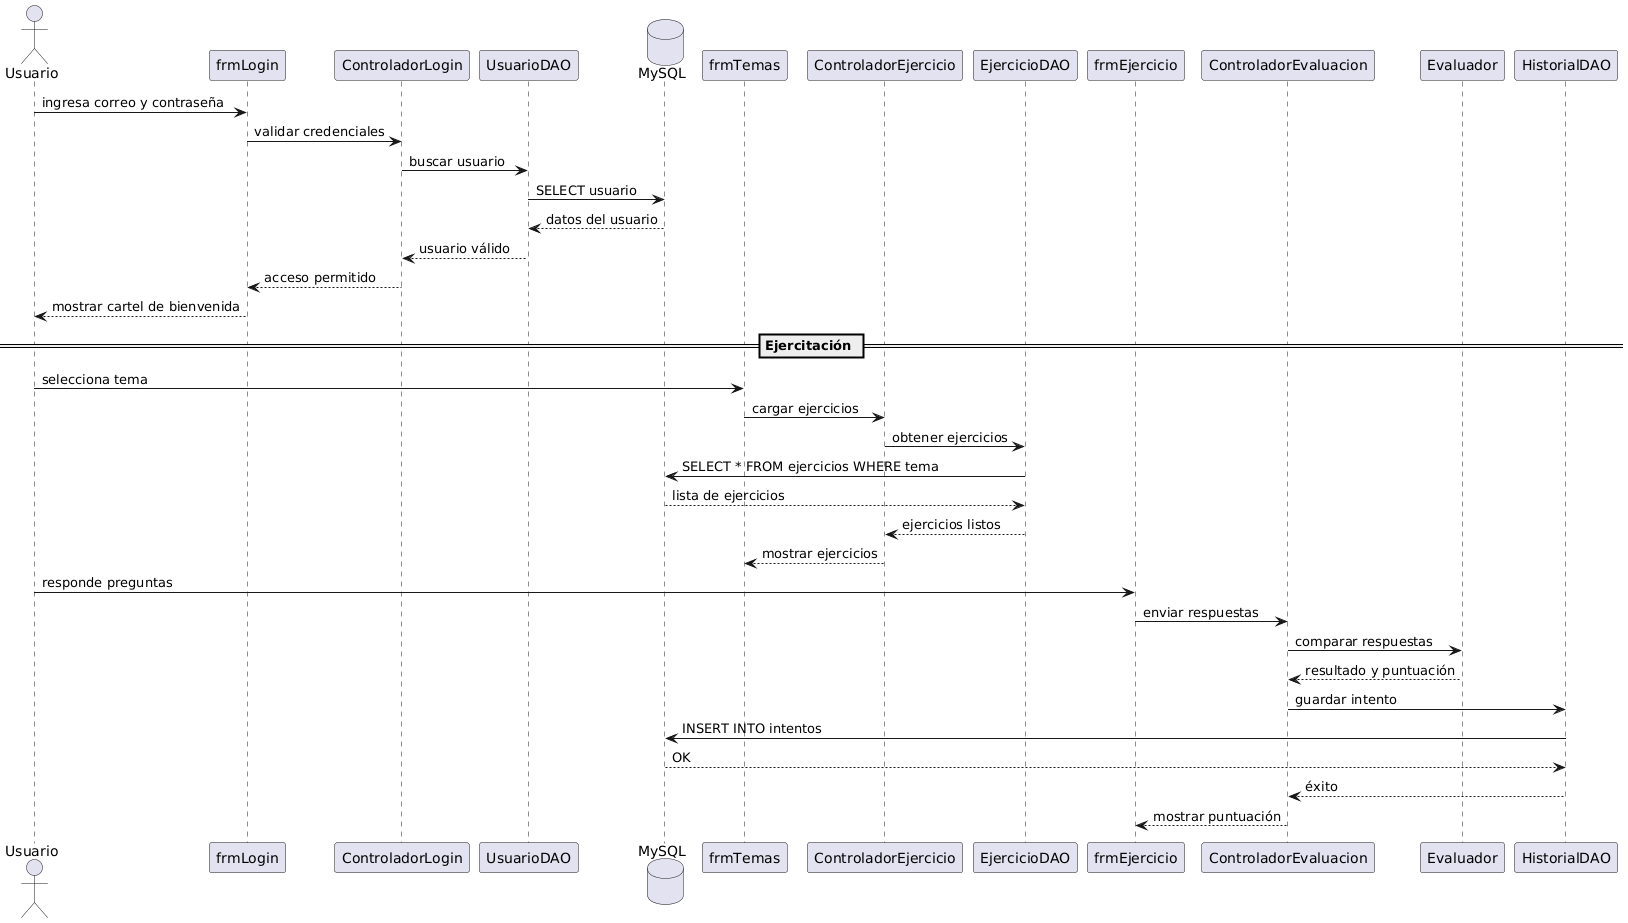

The diagram above was rendered by PlantUML. Its source (embedded in the PNG):
@startuml
actor Usuario
participant frmLogin
participant ControladorLogin
participant UsuarioDAO
database MySQL

Usuario -> frmLogin: ingresa correo y contraseña
frmLogin -> ControladorLogin: validar credenciales
ControladorLogin -> UsuarioDAO: buscar usuario
UsuarioDAO -> MySQL: SELECT usuario
MySQL --> UsuarioDAO: datos del usuario
UsuarioDAO --> ControladorLogin: usuario válido
ControladorLogin --> frmLogin: acceso permitido
frmLogin --> Usuario: mostrar cartel de bienvenida

== Ejercitación ==

Usuario -> frmTemas: selecciona tema
frmTemas -> ControladorEjercicio: cargar ejercicios
ControladorEjercicio -> EjercicioDAO: obtener ejercicios
EjercicioDAO -> MySQL: SELECT * FROM ejercicios WHERE tema
MySQL --> EjercicioDAO: lista de ejercicios
EjercicioDAO --> ControladorEjercicio: ejercicios listos
ControladorEjercicio --> frmTemas: mostrar ejercicios

Usuario -> frmEjercicio: responde preguntas
frmEjercicio -> ControladorEvaluacion: enviar respuestas
ControladorEvaluacion -> Evaluador: comparar respuestas
Evaluador --> ControladorEvaluacion: resultado y puntuación
ControladorEvaluacion -> HistorialDAO: guardar intento
HistorialDAO -> MySQL: INSERT INTO intentos
MySQL --> HistorialDAO: OK
HistorialDAO --> ControladorEvaluacion: éxito
ControladorEvaluacion --> frmEjercicio: mostrar puntuación
@enduml